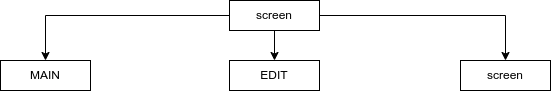

The diagram above was exported from draw.io. Its source (the exported page's mxGraphModel, read from the mxfile embedded in the PNG):
<mxGraphModel dx="1387" dy="823" grid="1" gridSize="10" guides="1" tooltips="1" connect="1" arrows="1" fold="1" page="1" pageScale="1" pageWidth="827" pageHeight="1169" math="0" shadow="0">
  <root>
    <mxCell id="0" />
    <mxCell id="1" parent="0" />
    <mxCell id="NgxLlZuCDSP1E0k0ak16-3" value="" style="edgeStyle=orthogonalEdgeStyle;rounded=0;orthogonalLoop=1;jettySize=auto;html=1;" edge="1" parent="1" source="NgxLlZuCDSP1E0k0ak16-1" target="NgxLlZuCDSP1E0k0ak16-2">
      <mxGeometry relative="1" as="geometry" />
    </mxCell>
    <mxCell id="NgxLlZuCDSP1E0k0ak16-5" value="" style="edgeStyle=orthogonalEdgeStyle;rounded=0;orthogonalLoop=1;jettySize=auto;html=1;" edge="1" parent="1" source="NgxLlZuCDSP1E0k0ak16-1" target="NgxLlZuCDSP1E0k0ak16-4">
      <mxGeometry relative="1" as="geometry" />
    </mxCell>
    <mxCell id="NgxLlZuCDSP1E0k0ak16-7" value="" style="edgeStyle=orthogonalEdgeStyle;rounded=0;orthogonalLoop=1;jettySize=auto;html=1;" edge="1" parent="1" source="NgxLlZuCDSP1E0k0ak16-1" target="NgxLlZuCDSP1E0k0ak16-6">
      <mxGeometry relative="1" as="geometry" />
    </mxCell>
    <mxCell id="NgxLlZuCDSP1E0k0ak16-1" value="screen" style="rounded=0;whiteSpace=wrap;html=1;" vertex="1" parent="1">
      <mxGeometry x="369" y="10" width="90" height="30" as="geometry" />
    </mxCell>
    <mxCell id="NgxLlZuCDSP1E0k0ak16-2" value="MAIN" style="rounded=0;whiteSpace=wrap;html=1;" vertex="1" parent="1">
      <mxGeometry x="140" y="70" width="90" height="30" as="geometry" />
    </mxCell>
    <mxCell id="NgxLlZuCDSP1E0k0ak16-4" value="EDIT" style="rounded=0;whiteSpace=wrap;html=1;" vertex="1" parent="1">
      <mxGeometry x="369" y="70" width="90" height="30" as="geometry" />
    </mxCell>
    <mxCell id="NgxLlZuCDSP1E0k0ak16-6" value="screen" style="rounded=0;whiteSpace=wrap;html=1;" vertex="1" parent="1">
      <mxGeometry x="600" y="70" width="90" height="30" as="geometry" />
    </mxCell>
  </root>
</mxGraphModel>